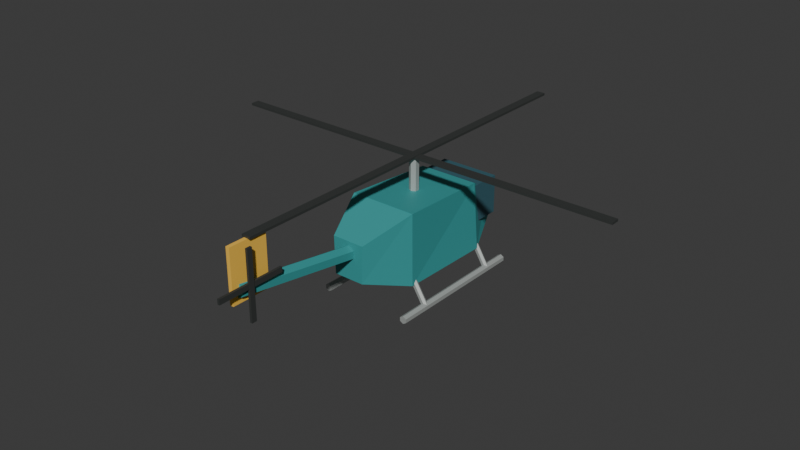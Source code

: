 # Source: helicopter_far.blend  (saved by Blender 5.2.45; exported with 4.5.12 LTS)
import bpy
from mathutils import Matrix  # noqa: F401  (used for matrix-valued properties, if any)

bpy.ops.wm.read_factory_settings(use_empty=True)
scene = bpy.context.scene
scene.name = 'Scene'

# ---- collections
col_collection = bpy.data.collections.new('Collection'); scene.collection.children.link(col_collection)

# ---- materials (node trees are filled in below, after node groups)
mat_traffic_teal = bpy.data.materials.new('traffic_teal')
mat_traffic_teal.diffuse_color = (0.035, 0.32, 0.32, 1.0)
mat_traffic_glass = bpy.data.materials.new('traffic_glass')
mat_traffic_glass.diffuse_color = (0.035, 0.11, 0.14, 1.0)
mat_traffic_gold = bpy.data.materials.new('traffic_gold')
mat_traffic_gold.diffuse_color = (0.95, 0.56, 0.075, 1.0)
mat_traffic_metal = bpy.data.materials.new('traffic_metal')
mat_traffic_metal.diffuse_color = (0.54, 0.57, 0.55, 1.0)
mat_traffic_rubber = bpy.data.materials.new('traffic_rubber')
mat_traffic_rubber.diffuse_color = (0.035, 0.039, 0.037, 1.0)

# ---- material node trees
mat_traffic_teal.use_nodes = True; mat_traffic_teal.node_tree.nodes.clear()
_N = mat_traffic_teal.node_tree.nodes; _L = mat_traffic_teal.node_tree.links
n0 = _N.new('ShaderNodeBsdfPrincipled'); n0.name = 'Principled BSDF'; n0.location = (-200, 100)
n0.inputs[0].default_value = (0.035, 0.32, 0.32, 1.0)
n0.inputs[2].default_value = 0.62
n0.inputs[10].default_value = 0.005
n1 = _N.new('ShaderNodeOutputMaterial'); n1.name = 'Material Output'; n1.location = (200, 100)
_L.new(n0.outputs[0], n1.inputs[0])
n1.is_active_output = True
mat_traffic_glass.use_nodes = True; mat_traffic_glass.node_tree.nodes.clear()
_N = mat_traffic_glass.node_tree.nodes; _L = mat_traffic_glass.node_tree.links
n0 = _N.new('ShaderNodeBsdfPrincipled'); n0.name = 'Principled BSDF'; n0.location = (-200, 100)
n0.inputs[0].default_value = (0.035, 0.11, 0.14, 1.0)
n0.inputs[2].default_value = 0.62
n0.inputs[10].default_value = 0.005
n1 = _N.new('ShaderNodeOutputMaterial'); n1.name = 'Material Output'; n1.location = (200, 100)
_L.new(n0.outputs[0], n1.inputs[0])
n1.is_active_output = True
mat_traffic_gold.use_nodes = True; mat_traffic_gold.node_tree.nodes.clear()
_N = mat_traffic_gold.node_tree.nodes; _L = mat_traffic_gold.node_tree.links
n0 = _N.new('ShaderNodeBsdfPrincipled'); n0.name = 'Principled BSDF'; n0.location = (-200, 100)
n0.inputs[0].default_value = (0.95, 0.56, 0.075, 1.0)
n0.inputs[2].default_value = 0.62
n0.inputs[10].default_value = 0.005
n1 = _N.new('ShaderNodeOutputMaterial'); n1.name = 'Material Output'; n1.location = (200, 100)
_L.new(n0.outputs[0], n1.inputs[0])
n1.is_active_output = True
mat_traffic_metal.use_nodes = True; mat_traffic_metal.node_tree.nodes.clear()
_N = mat_traffic_metal.node_tree.nodes; _L = mat_traffic_metal.node_tree.links
n0 = _N.new('ShaderNodeBsdfPrincipled'); n0.name = 'Principled BSDF'; n0.location = (-200, 100)
n0.inputs[0].default_value = (0.54, 0.57, 0.55, 1.0)
n0.inputs[1].default_value = 0.55
n0.inputs[2].default_value = 0.62
n0.inputs[10].default_value = 0.005
n1 = _N.new('ShaderNodeOutputMaterial'); n1.name = 'Material Output'; n1.location = (200, 100)
_L.new(n0.outputs[0], n1.inputs[0])
n1.is_active_output = True
mat_traffic_rubber.use_nodes = True; mat_traffic_rubber.node_tree.nodes.clear()
_N = mat_traffic_rubber.node_tree.nodes; _L = mat_traffic_rubber.node_tree.links
n0 = _N.new('ShaderNodeBsdfPrincipled'); n0.name = 'Principled BSDF'; n0.location = (-200, 100)
n0.inputs[0].default_value = (0.035, 0.039, 0.037, 1.0)
n0.inputs[2].default_value = 0.62
n0.inputs[10].default_value = 0.005
n1 = _N.new('ShaderNodeOutputMaterial'); n1.name = 'Material Output'; n1.location = (200, 100)
_L.new(n0.outputs[0], n1.inputs[0])
n1.is_active_output = True

# ---- world
world_world = bpy.data.worlds.new('World'); scene.world = world_world
world_world.use_nodes = True; world_world.node_tree.nodes.clear()
_N = world_world.node_tree.nodes; _L = world_world.node_tree.links
n0 = _N.new('ShaderNodeOutputWorld'); n0.name = 'World Output'; n0.location = (200, 100)
n1 = _N.new('ShaderNodeBackground'); n1.name = 'Background'; n1.location = (-200, 100)
n1.inputs[0].default_value = (0.05088, 0.05088, 0.05088, 1.0)
_L.new(n1.outputs[0], n0.inputs[0])
n0.is_active_output = True
world_world.color = (0.05088, 0.05088, 0.05088)
world_world.sun_shadow_jitter_overblur = 0.0

# ---- meshes
me_helicopter_fuselage = bpy.data.meshes.new('Helicopter fuselage')
me_helicopter_fuselage.from_pydata([(-0.3, -1.9, 0.75), (0.3, -1.9, 0.75), (0.32, -1.9, 1.48), (-0.32, -1.9, 1.48), (-0.67, -1.0, 0.45), (0.67, -1.0, 0.45), (0.66, -1.0, 1.85), (-0.66, -1.0, 1.85), (-0.7, 0.85, 0.45), (0.7, 0.85, 0.45), (0.6, 0.85, 1.75), (-0.6, 0.85, 1.75), (-0.35, 1.7, 0.76), (0.35, 1.7, 0.76), (0.27, 1.7, 1.27), (-0.27, 1.7, 1.27)], [], [(3, 2, 1, 0), (0, 1, 5, 4), (1, 2, 6, 5), (2, 3, 7, 6), (3, 0, 4, 7), (4, 5, 9, 8), (5, 6, 10, 9), (6, 7, 11, 10), (7, 4, 8, 11), (8, 9, 13, 12), (9, 10, 14, 13), (10, 11, 15, 14), (11, 8, 12, 15), (12, 13, 14, 15)])
me_helicopter_fuselage.materials.append(mat_traffic_teal)
me_helicopter_fuselage.update()
me_cube = bpy.data.meshes.new('Cube')
me_cube.from_pydata([(-0.59, -0.475, -0.375), (-0.59, -0.475, 0.375), (-0.59, 0.475, -0.375), (-0.59, 0.475, 0.375), (0.59, -0.475, -0.375), (0.59, -0.475, 0.375), (0.59, 0.475, -0.375), (0.59, 0.475, 0.375)], [], [(0, 1, 3, 2), (2, 3, 7, 6), (6, 7, 5, 4), (4, 5, 1, 0), (2, 6, 4, 0), (7, 3, 1, 5)])
_uv = me_cube.uv_layers.new(name='UVMap')
_uv.uv.foreach_set('vector', [0.375, 0.0, 0.625, 0.0, 0.625, 0.25, 0.375, 0.25, 0.375, 0.25, 0.625, 0.25, 0.625, 0.5, 0.375, 0.5, 0.375, 0.5, 0.625, 0.5, 0.625, 0.75, 0.375, 0.75, 0.375, 0.75, 0.625, 0.75, 0.625, 1.0, 0.375, 1.0, 0.125, 0.5, 0.375, 0.5, 0.375, 0.75, 0.125, 0.75, 0.625, 0.5, 0.875, 0.5, 0.875, 0.75, 0.625, 0.75])
me_cube.materials.append(mat_traffic_glass)
me_cube.update()
me_cylinder = bpy.data.meshes.new('Cylinder')
me_cylinder.from_pydata([(0.0, 0.14, -1.443), (0.0, 0.14, 1.443), (0.1212, 0.07, -1.443), (0.1212, 0.07, 1.443), (0.1212, -0.07, -1.443), (0.1212, -0.07, 1.443), (0.0, -0.14, -1.443), (0.0, -0.14, 1.443), (-0.1212, -0.07, -1.443), (-0.1212, -0.07, 1.443), (-0.1212, 0.07, -1.443), (-0.1212, 0.07, 1.443)], [], [(0, 1, 3, 2), (2, 3, 5, 4), (4, 5, 7, 6), (6, 7, 9, 8), (3, 1, 11, 9, 7, 5), (8, 9, 11, 10), (10, 11, 1, 0), (0, 2, 4, 6, 8, 10)])
_uv = me_cylinder.uv_layers.new(name='UVMap')
_uv.uv.foreach_set('vector', [1.0, 0.5, 1.0, 1.0, 0.8333, 1.0, 0.8333, 0.5, 0.8333, 0.5, 0.8333, 1.0, 0.6667, 1.0, 0.6667, 0.5, 0.6667, 0.5, 0.6667, 1.0, 0.5, 1.0, 0.5, 0.5, 0.5, 0.5, 0.5, 1.0, 0.3333, 1.0, 0.3333, 0.5, 0.4578, 0.37, 0.25, 0.49, 0.04215, 0.37, 0.04215, 0.13, 0.25, 0.01, 0.4578, 0.13, 0.3333, 0.5, 0.3333, 1.0, 0.1667, 1.0, 0.1667, 0.5, 0.1667, 0.5, 0.1667, 1.0, -8.941e-08, 1.0, -8.941e-08, 0.5, 0.75, 0.49, 0.9578, 0.37, 0.9578, 0.13, 0.75, 0.01, 0.5422, 0.13, 0.5422, 0.37])
me_cylinder.materials.append(mat_traffic_teal)
me_cylinder.update()
me_cube_001 = bpy.data.meshes.new('Cube.001')
me_cube_001.from_pydata([(-0.0375, -0.375, -0.51), (-0.0375, -0.375, 0.51), (-0.0375, 0.375, -0.51), (-0.0375, 0.375, 0.51), (0.0375, -0.375, -0.51), (0.0375, -0.375, 0.51), (0.0375, 0.375, -0.51), (0.0375, 0.375, 0.51)], [], [(0, 1, 3, 2), (2, 3, 7, 6), (6, 7, 5, 4), (4, 5, 1, 0), (2, 6, 4, 0), (7, 3, 1, 5)])
_uv = me_cube_001.uv_layers.new(name='UVMap')
_uv.uv.foreach_set('vector', [0.375, 0.0, 0.625, 0.0, 0.625, 0.25, 0.375, 0.25, 0.375, 0.25, 0.625, 0.25, 0.625, 0.5, 0.375, 0.5, 0.375, 0.5, 0.625, 0.5, 0.625, 0.75, 0.375, 0.75, 0.375, 0.75, 0.625, 0.75, 0.625, 1.0, 0.375, 1.0, 0.125, 0.5, 0.375, 0.5, 0.375, 0.75, 0.125, 0.75, 0.625, 0.5, 0.875, 0.5, 0.875, 0.75, 0.625, 0.75])
me_cube_001.materials.append(mat_traffic_gold)
me_cube_001.update()
me_cylinder_001 = bpy.data.meshes.new('Cylinder.001')
me_cylinder_001.from_pydata([(0.0, 0.09, -0.325), (0.0, 0.09, 0.325), (0.07794, 0.045, -0.325), (0.07794, 0.045, 0.325), (0.07794, -0.045, -0.325), (0.07794, -0.045, 0.325), (0.0, -0.09, -0.325), (0.0, -0.09, 0.325), (-0.07794, -0.045, -0.325), (-0.07794, -0.045, 0.325), (-0.07794, 0.045, -0.325), (-0.07794, 0.045, 0.325)], [], [(0, 1, 3, 2), (2, 3, 5, 4), (4, 5, 7, 6), (6, 7, 9, 8), (3, 1, 11, 9, 7, 5), (8, 9, 11, 10), (10, 11, 1, 0), (0, 2, 4, 6, 8, 10)])
_uv = me_cylinder_001.uv_layers.new(name='UVMap')
_uv.uv.foreach_set('vector', [1.0, 0.5, 1.0, 1.0, 0.8333, 1.0, 0.8333, 0.5, 0.8333, 0.5, 0.8333, 1.0, 0.6667, 1.0, 0.6667, 0.5, 0.6667, 0.5, 0.6667, 1.0, 0.5, 1.0, 0.5, 0.5, 0.5, 0.5, 0.5, 1.0, 0.3333, 1.0, 0.3333, 0.5, 0.4578, 0.37, 0.25, 0.49, 0.04215, 0.37, 0.04215, 0.13, 0.25, 0.01, 0.4578, 0.13, 0.3333, 0.5, 0.3333, 1.0, 0.1667, 1.0, 0.1667, 0.5, 0.1667, 0.5, 0.1667, 1.0, -8.941e-08, 1.0, -8.941e-08, 0.5, 0.75, 0.49, 0.9578, 0.37, 0.9578, 0.13, 0.75, 0.01, 0.5422, 0.13, 0.5422, 0.37])
me_cylinder_001.materials.append(mat_traffic_metal)
me_cylinder_001.update()
me_cube_002 = bpy.data.meshes.new('Cube.002')
me_cube_002.from_pydata([(-4.0, -0.085, -0.0225), (-4.0, -0.085, 0.0225), (-4.0, 0.085, -0.0225), (-4.0, 0.085, 0.0225), (4.0, -0.085, -0.0225), (4.0, -0.085, 0.0225), (4.0, 0.085, -0.0225), (4.0, 0.085, 0.0225)], [], [(0, 1, 3, 2), (2, 3, 7, 6), (6, 7, 5, 4), (4, 5, 1, 0), (2, 6, 4, 0), (7, 3, 1, 5)])
_uv = me_cube_002.uv_layers.new(name='UVMap')
_uv.uv.foreach_set('vector', [0.375, 0.0, 0.625, 0.0, 0.625, 0.25, 0.375, 0.25, 0.375, 0.25, 0.625, 0.25, 0.625, 0.5, 0.375, 0.5, 0.375, 0.5, 0.625, 0.5, 0.625, 0.75, 0.375, 0.75, 0.375, 0.75, 0.625, 0.75, 0.625, 1.0, 0.375, 1.0, 0.125, 0.5, 0.375, 0.5, 0.375, 0.75, 0.125, 0.75, 0.625, 0.5, 0.875, 0.5, 0.875, 0.75, 0.625, 0.75])
me_cube_002.materials.append(mat_traffic_rubber)
me_cube_002.update()
me_cube_003 = bpy.data.meshes.new('Cube.003')
me_cube_003.from_pydata([(-0.085, -4.0, -0.0225), (-0.085, -4.0, 0.0225), (-0.085, 4.0, -0.0225), (-0.085, 4.0, 0.0225), (0.085, -4.0, -0.0225), (0.085, -4.0, 0.0225), (0.085, 4.0, -0.0225), (0.085, 4.0, 0.0225)], [], [(0, 1, 3, 2), (2, 3, 7, 6), (6, 7, 5, 4), (4, 5, 1, 0), (2, 6, 4, 0), (7, 3, 1, 5)])
_uv = me_cube_003.uv_layers.new(name='UVMap')
_uv.uv.foreach_set('vector', [0.375, 0.0, 0.625, 0.0, 0.625, 0.25, 0.375, 0.25, 0.375, 0.25, 0.625, 0.25, 0.625, 0.5, 0.375, 0.5, 0.375, 0.5, 0.625, 0.5, 0.625, 0.75, 0.375, 0.75, 0.375, 0.75, 0.625, 0.75, 0.625, 1.0, 0.375, 1.0, 0.125, 0.5, 0.375, 0.5, 0.375, 0.75, 0.125, 0.75, 0.625, 0.5, 0.875, 0.5, 0.875, 0.75, 0.625, 0.75])
me_cube_003.materials.append(mat_traffic_rubber)
me_cube_003.update()
me_cube_004 = bpy.data.meshes.new('Cube.004')
me_cube_004.from_pydata([(-0.0225, -0.65, -0.05), (-0.0225, -0.65, 0.05), (-0.0225, 0.65, -0.05), (-0.0225, 0.65, 0.05), (0.0225, -0.65, -0.05), (0.0225, -0.65, 0.05), (0.0225, 0.65, -0.05), (0.0225, 0.65, 0.05)], [], [(0, 1, 3, 2), (2, 3, 7, 6), (6, 7, 5, 4), (4, 5, 1, 0), (2, 6, 4, 0), (7, 3, 1, 5)])
_uv = me_cube_004.uv_layers.new(name='UVMap')
_uv.uv.foreach_set('vector', [0.375, 0.0, 0.625, 0.0, 0.625, 0.25, 0.375, 0.25, 0.375, 0.25, 0.625, 0.25, 0.625, 0.5, 0.375, 0.5, 0.375, 0.5, 0.625, 0.5, 0.625, 0.75, 0.375, 0.75, 0.375, 0.75, 0.625, 0.75, 0.625, 1.0, 0.375, 1.0, 0.125, 0.5, 0.375, 0.5, 0.375, 0.75, 0.125, 0.75, 0.625, 0.5, 0.875, 0.5, 0.875, 0.75, 0.625, 0.75])
me_cube_004.materials.append(mat_traffic_rubber)
me_cube_004.update()
me_cube_005 = bpy.data.meshes.new('Cube.005')
me_cube_005.from_pydata([(-0.0225, -0.05, -0.65), (-0.0225, -0.05, 0.65), (-0.0225, 0.05, -0.65), (-0.0225, 0.05, 0.65), (0.0225, -0.05, -0.65), (0.0225, -0.05, 0.65), (0.0225, 0.05, -0.65), (0.0225, 0.05, 0.65)], [], [(0, 1, 3, 2), (2, 3, 7, 6), (6, 7, 5, 4), (4, 5, 1, 0), (2, 6, 4, 0), (7, 3, 1, 5)])
_uv = me_cube_005.uv_layers.new(name='UVMap')
_uv.uv.foreach_set('vector', [0.375, 0.0, 0.625, 0.0, 0.625, 0.25, 0.375, 0.25, 0.375, 0.25, 0.625, 0.25, 0.625, 0.5, 0.375, 0.5, 0.375, 0.5, 0.625, 0.5, 0.625, 0.75, 0.375, 0.75, 0.375, 0.75, 0.625, 0.75, 0.625, 1.0, 0.375, 1.0, 0.125, 0.5, 0.375, 0.5, 0.375, 0.75, 0.125, 0.75, 0.625, 0.5, 0.875, 0.5, 0.875, 0.75, 0.625, 0.75])
me_cube_005.materials.append(mat_traffic_rubber)
me_cube_005.update()
me_cylinder_002 = bpy.data.meshes.new('Cylinder.002')
me_cylinder_002.from_pydata([(0.0, 0.075, -1.45), (0.0, 0.075, 1.45), (0.06495, 0.0375, -1.45), (0.06495, 0.0375, 1.45), (0.06495, -0.0375, -1.45), (0.06495, -0.0375, 1.45), (0.0, -0.075, -1.45), (0.0, -0.075, 1.45), (-0.06495, -0.0375, -1.45), (-0.06495, -0.0375, 1.45), (-0.06495, 0.0375, -1.45), (-0.06495, 0.0375, 1.45)], [], [(0, 1, 3, 2), (2, 3, 5, 4), (4, 5, 7, 6), (6, 7, 9, 8), (3, 1, 11, 9, 7, 5), (8, 9, 11, 10), (10, 11, 1, 0), (0, 2, 4, 6, 8, 10)])
_uv = me_cylinder_002.uv_layers.new(name='UVMap')
_uv.uv.foreach_set('vector', [1.0, 0.5, 1.0, 1.0, 0.8333, 1.0, 0.8333, 0.5, 0.8333, 0.5, 0.8333, 1.0, 0.6667, 1.0, 0.6667, 0.5, 0.6667, 0.5, 0.6667, 1.0, 0.5, 1.0, 0.5, 0.5, 0.5, 0.5, 0.5, 1.0, 0.3333, 1.0, 0.3333, 0.5, 0.4578, 0.37, 0.25, 0.49, 0.04215, 0.37, 0.04215, 0.13, 0.25, 0.01, 0.4578, 0.13, 0.3333, 0.5, 0.3333, 1.0, 0.1667, 1.0, 0.1667, 0.5, 0.1667, 0.5, 0.1667, 1.0, -8.941e-08, 1.0, -8.941e-08, 0.5, 0.75, 0.49, 0.9578, 0.37, 0.9578, 0.13, 0.75, 0.01, 0.5422, 0.13, 0.5422, 0.37])
me_cylinder_002.materials.append(mat_traffic_metal)
me_cylinder_002.update()
me_cylinder_003 = bpy.data.meshes.new('Cylinder.003')
me_cylinder_003.from_pydata([(0.0, 0.055, -0.3344), (0.0, 0.055, 0.3344), (0.04763, 0.0275, -0.3344), (0.04763, 0.0275, 0.3344), (0.04763, -0.0275, -0.3344), (0.04763, -0.0275, 0.3344), (0.0, -0.055, -0.3344), (0.0, -0.055, 0.3344), (-0.04763, -0.0275, -0.3344), (-0.04763, -0.0275, 0.3344), (-0.04763, 0.0275, -0.3344), (-0.04763, 0.0275, 0.3344)], [], [(0, 1, 3, 2), (2, 3, 5, 4), (4, 5, 7, 6), (6, 7, 9, 8), (3, 1, 11, 9, 7, 5), (8, 9, 11, 10), (10, 11, 1, 0), (0, 2, 4, 6, 8, 10)])
_uv = me_cylinder_003.uv_layers.new(name='UVMap')
_uv.uv.foreach_set('vector', [1.0, 0.5, 1.0, 1.0, 0.8333, 1.0, 0.8333, 0.5, 0.8333, 0.5, 0.8333, 1.0, 0.6667, 1.0, 0.6667, 0.5, 0.6667, 0.5, 0.6667, 1.0, 0.5, 1.0, 0.5, 0.5, 0.5, 0.5, 0.5, 1.0, 0.3333, 1.0, 0.3333, 0.5, 0.4578, 0.37, 0.25, 0.49, 0.04215, 0.37, 0.04215, 0.13, 0.25, 0.01, 0.4578, 0.13, 0.3333, 0.5, 0.3333, 1.0, 0.1667, 1.0, 0.1667, 0.5, 0.1667, 0.5, 0.1667, 1.0, -8.941e-08, 1.0, -8.941e-08, 0.5, 0.75, 0.49, 0.9578, 0.37, 0.9578, 0.13, 0.75, 0.01, 0.5422, 0.13, 0.5422, 0.37])
me_cylinder_003.materials.append(mat_traffic_metal)
me_cylinder_003.update()
me_cylinder_004 = bpy.data.meshes.new('Cylinder.004')
me_cylinder_004.from_pydata([(0.0, 0.055, -0.3344), (0.0, 0.055, 0.3344), (0.04763, 0.0275, -0.3344), (0.04763, 0.0275, 0.3344), (0.04763, -0.0275, -0.3344), (0.04763, -0.0275, 0.3344), (0.0, -0.055, -0.3344), (0.0, -0.055, 0.3344), (-0.04763, -0.0275, -0.3344), (-0.04763, -0.0275, 0.3344), (-0.04763, 0.0275, -0.3344), (-0.04763, 0.0275, 0.3344)], [], [(0, 1, 3, 2), (2, 3, 5, 4), (4, 5, 7, 6), (6, 7, 9, 8), (3, 1, 11, 9, 7, 5), (8, 9, 11, 10), (10, 11, 1, 0), (0, 2, 4, 6, 8, 10)])
_uv = me_cylinder_004.uv_layers.new(name='UVMap')
_uv.uv.foreach_set('vector', [1.0, 0.5, 1.0, 1.0, 0.8333, 1.0, 0.8333, 0.5, 0.8333, 0.5, 0.8333, 1.0, 0.6667, 1.0, 0.6667, 0.5, 0.6667, 0.5, 0.6667, 1.0, 0.5, 1.0, 0.5, 0.5, 0.5, 0.5, 0.5, 1.0, 0.3333, 1.0, 0.3333, 0.5, 0.4578, 0.37, 0.25, 0.49, 0.04215, 0.37, 0.04215, 0.13, 0.25, 0.01, 0.4578, 0.13, 0.3333, 0.5, 0.3333, 1.0, 0.1667, 1.0, 0.1667, 0.5, 0.1667, 0.5, 0.1667, 1.0, -8.941e-08, 1.0, -8.941e-08, 0.5, 0.75, 0.49, 0.9578, 0.37, 0.9578, 0.13, 0.75, 0.01, 0.5422, 0.13, 0.5422, 0.37])
me_cylinder_004.materials.append(mat_traffic_metal)
me_cylinder_004.update()
me_cylinder_005 = bpy.data.meshes.new('Cylinder.005')
me_cylinder_005.from_pydata([(0.0, 0.075, -1.45), (0.0, 0.075, 1.45), (0.06495, 0.0375, -1.45), (0.06495, 0.0375, 1.45), (0.06495, -0.0375, -1.45), (0.06495, -0.0375, 1.45), (0.0, -0.075, -1.45), (0.0, -0.075, 1.45), (-0.06495, -0.0375, -1.45), (-0.06495, -0.0375, 1.45), (-0.06495, 0.0375, -1.45), (-0.06495, 0.0375, 1.45)], [], [(0, 1, 3, 2), (2, 3, 5, 4), (4, 5, 7, 6), (6, 7, 9, 8), (3, 1, 11, 9, 7, 5), (8, 9, 11, 10), (10, 11, 1, 0), (0, 2, 4, 6, 8, 10)])
_uv = me_cylinder_005.uv_layers.new(name='UVMap')
_uv.uv.foreach_set('vector', [1.0, 0.5, 1.0, 1.0, 0.8333, 1.0, 0.8333, 0.5, 0.8333, 0.5, 0.8333, 1.0, 0.6667, 1.0, 0.6667, 0.5, 0.6667, 0.5, 0.6667, 1.0, 0.5, 1.0, 0.5, 0.5, 0.5, 0.5, 0.5, 1.0, 0.3333, 1.0, 0.3333, 0.5, 0.4578, 0.37, 0.25, 0.49, 0.04215, 0.37, 0.04215, 0.13, 0.25, 0.01, 0.4578, 0.13, 0.3333, 0.5, 0.3333, 1.0, 0.1667, 1.0, 0.1667, 0.5, 0.1667, 0.5, 0.1667, 1.0, -8.941e-08, 1.0, -8.941e-08, 0.5, 0.75, 0.49, 0.9578, 0.37, 0.9578, 0.13, 0.75, 0.01, 0.5422, 0.13, 0.5422, 0.37])
me_cylinder_005.materials.append(mat_traffic_metal)
me_cylinder_005.update()
me_cylinder_006 = bpy.data.meshes.new('Cylinder.006')
me_cylinder_006.from_pydata([(0.0, 0.055, -0.3344), (0.0, 0.055, 0.3344), (0.04763, 0.0275, -0.3344), (0.04763, 0.0275, 0.3344), (0.04763, -0.0275, -0.3344), (0.04763, -0.0275, 0.3344), (0.0, -0.055, -0.3344), (0.0, -0.055, 0.3344), (-0.04763, -0.0275, -0.3344), (-0.04763, -0.0275, 0.3344), (-0.04763, 0.0275, -0.3344), (-0.04763, 0.0275, 0.3344)], [], [(0, 1, 3, 2), (2, 3, 5, 4), (4, 5, 7, 6), (6, 7, 9, 8), (3, 1, 11, 9, 7, 5), (8, 9, 11, 10), (10, 11, 1, 0), (0, 2, 4, 6, 8, 10)])
_uv = me_cylinder_006.uv_layers.new(name='UVMap')
_uv.uv.foreach_set('vector', [1.0, 0.5, 1.0, 1.0, 0.8333, 1.0, 0.8333, 0.5, 0.8333, 0.5, 0.8333, 1.0, 0.6667, 1.0, 0.6667, 0.5, 0.6667, 0.5, 0.6667, 1.0, 0.5, 1.0, 0.5, 0.5, 0.5, 0.5, 0.5, 1.0, 0.3333, 1.0, 0.3333, 0.5, 0.4578, 0.37, 0.25, 0.49, 0.04215, 0.37, 0.04215, 0.13, 0.25, 0.01, 0.4578, 0.13, 0.3333, 0.5, 0.3333, 1.0, 0.1667, 1.0, 0.1667, 0.5, 0.1667, 0.5, 0.1667, 1.0, -8.941e-08, 1.0, -8.941e-08, 0.5, 0.75, 0.49, 0.9578, 0.37, 0.9578, 0.13, 0.75, 0.01, 0.5422, 0.13, 0.5422, 0.37])
me_cylinder_006.materials.append(mat_traffic_metal)
me_cylinder_006.update()
me_cylinder_007 = bpy.data.meshes.new('Cylinder.007')
me_cylinder_007.from_pydata([(0.0, 0.055, -0.3344), (0.0, 0.055, 0.3344), (0.04763, 0.0275, -0.3344), (0.04763, 0.0275, 0.3344), (0.04763, -0.0275, -0.3344), (0.04763, -0.0275, 0.3344), (0.0, -0.055, -0.3344), (0.0, -0.055, 0.3344), (-0.04763, -0.0275, -0.3344), (-0.04763, -0.0275, 0.3344), (-0.04763, 0.0275, -0.3344), (-0.04763, 0.0275, 0.3344)], [], [(0, 1, 3, 2), (2, 3, 5, 4), (4, 5, 7, 6), (6, 7, 9, 8), (3, 1, 11, 9, 7, 5), (8, 9, 11, 10), (10, 11, 1, 0), (0, 2, 4, 6, 8, 10)])
_uv = me_cylinder_007.uv_layers.new(name='UVMap')
_uv.uv.foreach_set('vector', [1.0, 0.5, 1.0, 1.0, 0.8333, 1.0, 0.8333, 0.5, 0.8333, 0.5, 0.8333, 1.0, 0.6667, 1.0, 0.6667, 0.5, 0.6667, 0.5, 0.6667, 1.0, 0.5, 1.0, 0.5, 0.5, 0.5, 0.5, 0.5, 1.0, 0.3333, 1.0, 0.3333, 0.5, 0.4578, 0.37, 0.25, 0.49, 0.04215, 0.37, 0.04215, 0.13, 0.25, 0.01, 0.4578, 0.13, 0.3333, 0.5, 0.3333, 1.0, 0.1667, 1.0, 0.1667, 0.5, 0.1667, 0.5, 0.1667, 1.0, -8.941e-08, 1.0, -8.941e-08, 0.5, 0.75, 0.49, 0.9578, 0.37, 0.9578, 0.13, 0.75, 0.01, 0.5422, 0.13, 0.5422, 0.37])
me_cylinder_007.materials.append(mat_traffic_metal)
me_cylinder_007.update()

# ---- objects
ob_helicopter_fuselage = bpy.data.objects.new('Helicopter fuselage', me_helicopter_fuselage)
ob_cockpit_glass = bpy.data.objects.new('Cockpit glass', me_cube)
ob_tail_boom = bpy.data.objects.new('Tail boom', me_cylinder)
ob_tail_fin = bpy.data.objects.new('Tail fin', me_cube_001)
ob_rotor_mast = bpy.data.objects.new('Rotor mast', me_cylinder_001)
ob_main_rotor = bpy.data.objects.new('Main rotor', me_cube_002)
ob_cross_rotor = bpy.data.objects.new('Cross rotor', me_cube_003)
ob_tail_rotor = bpy.data.objects.new('Tail rotor', me_cube_004)
ob_tail_cross_rotor = bpy.data.objects.new('Tail cross rotor', me_cube_005)
ob_landing_skid = bpy.data.objects.new('Landing skid', me_cylinder_002)
ob_skid_strut = bpy.data.objects.new('Skid strut', me_cylinder_003)
ob_skid_strut_001 = bpy.data.objects.new('Skid strut.001', me_cylinder_004)
ob_landing_skid_001 = bpy.data.objects.new('Landing skid.001', me_cylinder_005)
ob_skid_strut_002 = bpy.data.objects.new('Skid strut.002', me_cylinder_006)
ob_skid_strut_003 = bpy.data.objects.new('Skid strut.003', me_cylinder_007)

# ---- transforms, parenting, visibility, modifiers, constraints
ob_helicopter_fuselage.location = (0.0, 0.0, 0.0)
ob_cockpit_glass.location = (0.0, 1.03, 1.3)
ob_tail_boom.location = (0.0, -2.975, 1.425)
ob_tail_boom.rotation_euler = (1.414, -0.0, 0.0)
ob_tail_fin.location = (0.0, -4.15, 1.94)
ob_rotor_mast.location = (0.0, -0.15, 2.1)
ob_main_rotor.location = (0.0, -0.15, 2.46)
ob_cross_rotor.location = (0.0, -0.15, 2.47)
ob_tail_rotor.location = (0.17, -4.27, 1.75)
ob_tail_cross_rotor.location = (0.18, -4.27, 1.75)
ob_landing_skid.location = (-0.87, -0.05, 0.075)
ob_landing_skid.rotation_euler = (1.571, 1.51e-07, -3.142)
ob_skid_strut.location = (-0.695, -0.9, 0.385)
ob_skid_strut.rotation_euler = (0.5507, 1.764e-08, 1.571)
ob_skid_strut_001.location = (-0.695, 0.9, 0.385)
ob_skid_strut_001.rotation_euler = (0.5507, 1.764e-08, 1.571)
ob_landing_skid_001.location = (0.87, -0.05, 0.075)
ob_landing_skid_001.rotation_euler = (1.571, 1.51e-07, -3.142)
ob_skid_strut_002.location = (0.695, -0.9, 0.385)
ob_skid_strut_002.rotation_euler = (0.5507, -1.764e-08, -1.571)
ob_skid_strut_003.location = (0.695, 0.9, 0.385)
ob_skid_strut_003.rotation_euler = (0.5507, -1.764e-08, -1.571)

# ---- collection membership
col_collection.objects.link(ob_helicopter_fuselage)
col_collection.objects.link(ob_cockpit_glass)
col_collection.objects.link(ob_tail_boom)
col_collection.objects.link(ob_tail_fin)
col_collection.objects.link(ob_rotor_mast)
col_collection.objects.link(ob_main_rotor)
col_collection.objects.link(ob_cross_rotor)
col_collection.objects.link(ob_tail_rotor)
col_collection.objects.link(ob_tail_cross_rotor)
col_collection.objects.link(ob_landing_skid)
col_collection.objects.link(ob_skid_strut)
col_collection.objects.link(ob_skid_strut_001)
col_collection.objects.link(ob_landing_skid_001)
col_collection.objects.link(ob_skid_strut_002)
col_collection.objects.link(ob_skid_strut_003)

# ---- scene / render settings (as saved in the file)
scene.frame_start = 1; scene.frame_end = 250; scene.frame_set(1)
scene.render.engine = 'BLENDER_EEVEE_NEXT'
scene.render.bake_bias = 0.0
scene.render.bake_samples = 0
scene.render.compositor_device = 'GPU'
scene.eevee.use_volume_custom_range = False
scene.eevee.fast_gi_thickness_near = 0.1
scene.eevee.fast_gi_thickness_far = 0.0
scene.eevee.ray_tracing_options.screen_trace_thickness = 0.1
bpy.context.view_layer.update()

# ---- added for rendering (the .blend has no active camera and no usable light): camera, sun
cam_auto = bpy.data.cameras.new('AutoCamera')
cam_auto.lens = 50.0
cam_auto.sensor_width = 36.0
cam_auto.clip_end = 1000.0
ob_auto_camera = bpy.data.objects.new('AutoCamera', cam_auto)
scene.collection.objects.link(ob_auto_camera)
ob_auto_camera.location = (11.2225, -14.002, 10.2243)
ob_auto_camera.rotation_euler = (1.09748, -7.21219e-08, 0.694738)
scene.camera = ob_auto_camera
light_auto_sun = bpy.data.lights.new('AutoSun', 'SUN')
light_auto_sun.energy = 3.0
light_auto_sun.angle = 0.0523599
ob_auto_sun = bpy.data.objects.new('AutoSun', light_auto_sun)
scene.collection.objects.link(ob_auto_sun)
ob_auto_sun.rotation_euler = (0.872665, 0.174533, 0.523599)
bpy.context.view_layer.update()
